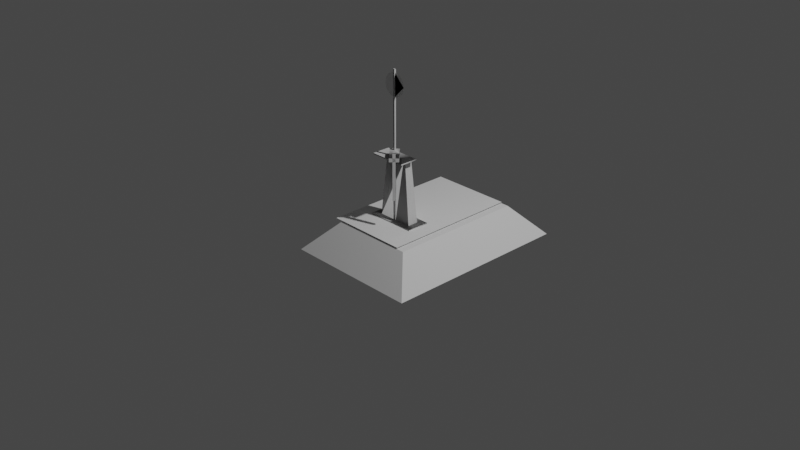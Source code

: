 # Source: switchstand.blend  (saved by Blender 2.82.7; exported with 4.5.12 LTS)
import bpy
from mathutils import Matrix  # noqa: F401  (used for matrix-valued properties, if any)

bpy.ops.wm.read_factory_settings(use_empty=True)
scene = bpy.context.scene
scene.name = 'Scene'

# ---- collections
col_collection = bpy.data.collections.new('Collection'); scene.collection.children.link(col_collection)
col_switchstand = bpy.data.collections.new('switchstand'); scene.collection.children.link(col_switchstand)

# ---- materials (node trees are filled in below, after node groups)
mat_switchstand_png = bpy.data.materials.new('switchstand.png')
mat_switchstand_png.use_transparent_shadow = False
mat_us_track3_ace = bpy.data.materials.new('US_Track3.ace')
mat_us_track3_ace.use_transparent_shadow = False
mat_us_track3s_ace = bpy.data.materials.new('US_Track3s.ace')
mat_us_track3s_ace.use_transparent_shadow = False

# ---- material node trees

# ---- world
world_world = bpy.data.worlds.new('World'); scene.world = world_world
world_world.use_nodes = True; world_world.node_tree.nodes.clear()
_N = world_world.node_tree.nodes; _L = world_world.node_tree.links
n0 = _N.new('ShaderNodeOutputWorld'); n0.name = 'World Output'; n0.location = (300, 300)
n1 = _N.new('ShaderNodeBackground'); n1.name = 'Background'; n1.location = (10, 300)
n1.inputs[0].default_value = (0.05088, 0.05088, 0.05088, 1.0)
_L.new(n1.outputs[0], n0.inputs[0])
n0.is_active_output = True
world_world.color = (0.05088, 0.05088, 0.05088)
world_world.use_sun_shadow = False
world_world.sun_shadow_jitter_overblur = 0.0

# ---- cameras
cam_camera = bpy.data.cameras.new('Camera')
cam_camera.clip_end = 100.0
cam_camera.ortho_scale = 7.314

# ---- lights
light_light = bpy.data.lights.new('Light', 'POINT')
light_light.transmission_factor = 0.0
light_light.energy = 1000.0
light_light.shadow_soft_size = 0.1
light_light.shadow_maximum_resolution = 0.006
light_light.use_absolute_resolution = True

# ---- meshes
me_bottom = bpy.data.meshes.new('bottom')
me_bottom.from_pydata([(-0.275, -0.125, -0.01), (0.275, -0.125, -0.01), (0.275, 0.125, -0.01), (-0.275, 0.125, -0.01), (-0.275, -0.125, 0.01), (-0.275, 0.125, 0.01), (0.275, 0.125, 0.01), (0.275, -0.125, 0.01)], [], [(0, 1, 2), (0, 2, 3), (4, 5, 6), (4, 6, 7), (0, 1, 7), (0, 7, 4), (1, 2, 6), (1, 6, 7), (2, 3, 5), (2, 5, 6), (3, 0, 4), (3, 4, 5)])
me_bottom.polygons.foreach_set('use_smooth', [True] * 12)
_k = set([(0, 4), (1, 7), (2, 6), (3, 5)])
me_bottom.attributes.new('sharp_edge', 'BOOLEAN', 'EDGE').data.foreach_set('value', [ (min(e.vertices), max(e.vertices)) in _k for e in me_bottom.edges])
_uv = me_bottom.uv_layers.new(name='UVMap')
_uv.uv.foreach_set('vector', [0.7, 0.7, 0.8, 0.7, 0.7, 0.8, 0.7, 0.7, 0.7, 0.8, 0.8, 0.8, 0.9, 0.9, 0.8, 0.8, 0.9, 0.8, 0.9, 0.9, 0.9, 0.8, 0.8, 0.9, 0.7, 0.7, 0.8, 0.7, 0.8, 0.9, 0.7, 0.7, 0.8, 0.9, 0.9, 0.9, 0.8, 0.7, 0.7, 0.8, 0.9, 0.8, 0.8, 0.7, 0.9, 0.8, 0.8, 0.9, 0.7, 0.8, 0.8, 0.8, 0.8, 0.8, 0.7, 0.8, 0.8, 0.8, 0.9, 0.8, 0.8, 0.8, 0.7, 0.7, 0.9, 0.9, 0.8, 0.8, 0.9, 0.9, 0.8, 0.8])
me_bottom.materials.append(mat_switchstand_png)
me_bottom.use_remesh_fix_poles = True
me_bottom.use_remesh_preserve_attributes = False
me_bottom.use_mirror_vertex_groups = False
me_bottom.update()
me_bottom.normals_split_custom_set([tuple(v) for v in zip(*[iter([-2.088e-12, 4.777e-05, -1.0, -4.777e-05, -2.088e-12, -1.0, 2.088e-12, -4.777e-05, -1.0, -2.088e-12, 4.777e-05, -1.0, 2.088e-12, -4.777e-05, -1.0, 4.777e-05, 2.088e-12, -1.0, 4.777e-05, -2.088e-12, 1.0, -2.088e-12, -4.777e-05, 1.0, -4.777e-05, 2.088e-12, 1.0, 4.777e-05, -2.088e-12, 1.0, -4.777e-05, 2.088e-12, 1.0, 2.088e-12, 4.777e-05, 1.0, 0.0, -1.0, 0.0, 0.0, -1.0, 0.0, 0.0, -1.0, 0.0, 0.0, -1.0, 0.0, 0.0, -1.0, 0.0, 0.0, -1.0, 0.0, 1.0, 0.0, 0.0, 1.0, 0.0, 0.0, 1.0, 0.0, 0.0, 1.0, 0.0, 0.0, 1.0, 0.0, 0.0, 1.0, 0.0, 0.0, 0.0, 1.0, 0.0, 0.0, 1.0, 0.0, 0.0, 1.0, 0.0, 0.0, 1.0, 0.0, 0.0, 1.0, 0.0, 0.0, 1.0, 0.0, -1.0, 0.0, 0.0, -1.0, 0.0, 0.0, -1.0, 0.0, 0.0, -1.0, 0.0, 0.0, -1.0, 0.0, 0.0, -1.0, 0.0, 0.0])] * 3)])
me_stand = bpy.data.meshes.new('stand')
me_stand.from_pydata([(-0.2, -0.06, 5.96e-09), (0.2, -0.06, 5.96e-09), (0.2, 0.06, 5.96e-09), (-0.2, 0.06, 5.96e-09), (-0.125, -0.04, 0.7), (-0.125, 0.04, 0.7), (0.125, 0.04, 0.7), (0.125, -0.04, 0.7)], [], [(0, 1, 2), (0, 2, 3), (4, 5, 6), (4, 6, 7), (0, 1, 7), (0, 7, 4), (1, 2, 6), (1, 6, 7), (2, 3, 5), (2, 5, 6), (3, 0, 4), (3, 4, 5)])
me_stand.polygons.foreach_set('use_smooth', [True] * 12)
_uv = me_stand.uv_layers.new(name='UVMap')
_uv.uv.foreach_set('vector', [0.7, 0.7, 0.8, 0.7, 0.7, 0.8, 0.7, 0.7, 0.7, 0.8, 0.8, 0.8, 0.9, 0.9, 0.8, 0.8, 0.9, 0.8, 0.9, 0.9, 0.9, 0.8, 0.8, 0.9, 0.7, 0.7, 0.8, 0.7, 0.8, 0.9, 0.7, 0.7, 0.8, 0.9, 0.9, 0.9, 0.8, 0.7, 0.7, 0.8, 0.9, 0.8, 0.8, 0.7, 0.9, 0.8, 0.8, 0.9, 0.7, 0.8, 0.8, 0.8, 0.8, 0.8, 0.7, 0.8, 0.8, 0.8, 0.9, 0.8, 0.8, 0.8, 0.7, 0.7, 0.9, 0.9, 0.8, 0.8, 0.9, 0.9, 0.8, 0.8])
me_stand.materials.append(mat_switchstand_png)
me_stand.use_remesh_fix_poles = True
me_stand.use_remesh_preserve_attributes = False
me_stand.use_mirror_vertex_groups = False
me_stand.update()
me_stand.normals_split_custom_set([tuple(v) for v in zip(*[iter([1.0, 0.0, -4.371e-08, 1.0, 4.8e-05, -4.371e-08, 1.0, -4.777e-05, -4.371e-08, 1.0, 0.0, -4.371e-08, 1.0, -4.777e-05, -4.371e-08, 1.0, 4.371e-08, -4.371e-08, 1.0, -4.371e-08, 4.371e-08, 1.0, 0.0, 4.371e-08, 1.0, -4.8e-05, 4.371e-08, 1.0, -4.371e-08, 4.371e-08, 1.0, -4.8e-05, 4.371e-08, 1.0, 4.777e-05, 4.371e-08, 1.0, -7.161e-05, 1.009e-05, 1.0, 4.321e-06, 2.95e-06, 1.0, -5.785e-05, -0.0003103, 1.0, -7.161e-05, 1.009e-05, 1.0, -5.785e-05, -0.0003103, 1.0, -0.0001024, -1.644e-05, 1.0, 4.321e-06, 2.95e-06, 1.0, 1.395e-06, -2.112e-05, 1.0, -8.911e-06, 1.001e-05, 1.0, 4.321e-06, 2.95e-06, 1.0, -8.911e-06, 1.001e-05, 1.0, -5.785e-05, -0.0003103, 1.0, 1.395e-06, -2.112e-05, 1.0, 2.146e-06, -2.877e-05, 1.0, -1.273e-05, -1.661e-06, 1.0, 1.395e-06, -2.112e-05, 1.0, -1.273e-05, -1.661e-06, 1.0, -8.911e-06, 1.001e-05, 1.0, 2.146e-06, -2.877e-05, 1.0, -7.161e-05, 1.009e-05, 1.0, -0.0001024, -1.644e-05, 1.0, 2.146e-06, -2.877e-05, 1.0, -0.0001024, -1.644e-05, 1.0, -1.273e-05, -1.661e-06])] * 3)])
me_top = bpy.data.meshes.new('top')
me_top.from_pydata([(-0.2, -0.16, 0.694), (0.2, -0.16, 0.694), (0.2, 0.04, 0.694), (-0.2, 0.04, 0.694), (-0.2, -0.16, 0.706), (-0.2, 0.04, 0.706), (0.2, 0.04, 0.706), (0.2, -0.16, 0.706)], [], [(0, 1, 2), (0, 2, 3), (4, 5, 6), (4, 6, 7), (0, 1, 7), (0, 7, 4), (1, 2, 6), (1, 6, 7), (2, 3, 5), (2, 5, 6), (3, 0, 4), (3, 4, 5)])
me_top.polygons.foreach_set('use_smooth', [True] * 12)
_k = set([(0, 4), (1, 7), (2, 6), (3, 5)])
me_top.attributes.new('sharp_edge', 'BOOLEAN', 'EDGE').data.foreach_set('value', [ (min(e.vertices), max(e.vertices)) in _k for e in me_top.edges])
_uv = me_top.uv_layers.new(name='UVMap')
_uv.uv.foreach_set('vector', [0.7, 0.7, 0.8, 0.7, 0.7, 0.8, 0.7, 0.7, 0.7, 0.8, 0.8, 0.8, 0.9, 0.9, 0.8, 0.8, 0.9, 0.8, 0.9, 0.9, 0.9, 0.8, 0.8, 0.9, 0.7, 0.7, 0.8, 0.7, 0.8, 0.9, 0.7, 0.7, 0.8, 0.9, 0.9, 0.9, 0.8, 0.7, 0.7, 0.8, 0.9, 0.8, 0.8, 0.7, 0.9, 0.8, 0.8, 0.9, 0.7, 0.8, 0.8, 0.8, 0.8, 0.8, 0.7, 0.8, 0.8, 0.8, 0.9, 0.8, 0.8, 0.8, 0.7, 0.7, 0.9, 0.9, 0.8, 0.8, 0.9, 0.9, 0.8, 0.8])
me_top.materials.append(mat_switchstand_png)
me_top.use_remesh_fix_poles = True
me_top.use_remesh_preserve_attributes = False
me_top.use_mirror_vertex_groups = False
me_top.update()
me_top.normals_split_custom_set([tuple(v) for v in zip(*[iter([-1.467e-11, 0.0003355, -1.0, -4.777e-05, -2.088e-12, -1.0, 1.467e-11, -0.0003355, -1.0, -1.467e-11, 0.0003355, -1.0, 1.467e-11, -0.0003355, -1.0, 4.777e-05, 2.088e-12, -1.0, 0.0003355, -1.467e-11, 1.0, -2.088e-12, -4.777e-05, 1.0, -0.0003355, 1.467e-11, 1.0, 0.0003355, -1.467e-11, 1.0, -0.0003355, 1.467e-11, 1.0, 2.088e-12, 4.777e-05, 1.0, 0.0, -1.0, 0.0, 0.0, -1.0, 0.0, 0.0, -1.0, 0.0, 0.0, -1.0, 0.0, 0.0, -1.0, 0.0, 0.0, -1.0, 0.0, 1.0, 0.0, 0.0, 1.0, 0.0, 0.0, 1.0, 0.0, 0.0, 1.0, 0.0, 0.0, 1.0, 0.0, 0.0, 1.0, 0.0, 0.0, 0.0, 1.0, 0.0, 0.0, 1.0, 0.0, 0.0, 1.0, 0.0, 0.0, 1.0, 0.0, 0.0, 1.0, 0.0, 0.0, 1.0, 0.0, -1.0, 0.0, 0.0, -1.0, 0.0, 0.0, -1.0, 0.0, 0.0, -1.0, 0.0, 0.0, -1.0, 0.0, 0.0, -1.0, 0.0, 0.0])] * 3)])
me_rod = bpy.data.meshes.new('rod')
me_rod.from_pydata([(-0.01, -0.07, -1.192e-08), (0.01, -0.07, -1.192e-08), (0.01, -0.05, -1.192e-08), (-0.01, -0.05, -1.192e-08), (-0.01, -0.07, 1.6), (-0.01, -0.05, 1.6), (0.01, -0.05, 1.6), (0.01, -0.07, 1.6)], [], [(0, 1, 2), (0, 2, 3), (4, 5, 6), (4, 6, 7), (0, 1, 7), (0, 7, 4), (1, 2, 6), (1, 6, 7), (2, 3, 5), (2, 5, 6), (3, 0, 4), (3, 4, 5)])
me_rod.polygons.foreach_set('use_smooth', [True] * 12)
_k = set([(0, 4), (1, 7), (2, 6), (3, 5)])
me_rod.attributes.new('sharp_edge', 'BOOLEAN', 'EDGE').data.foreach_set('value', [ (min(e.vertices), max(e.vertices)) in _k for e in me_rod.edges])
_uv = me_rod.uv_layers.new(name='UVMap')
_uv.uv.foreach_set('vector', [0.7, 0.7, 0.8, 0.7, 0.7, 0.8, 0.7, 0.7, 0.7, 0.8, 0.8, 0.8, 0.9, 0.9, 0.8, 0.8, 0.9, 0.8, 0.9, 0.9, 0.9, 0.8, 0.8, 0.9, 0.7, 0.7, 0.8, 0.7, 0.8, 0.9, 0.7, 0.7, 0.8, 0.9, 0.9, 0.9, 0.8, 0.7, 0.7, 0.8, 0.9, 0.8, 0.8, 0.7, 0.9, 0.8, 0.8, 0.9, 0.7, 0.8, 0.8, 0.8, 0.8, 0.8, 0.7, 0.8, 0.8, 0.8, 0.9, 0.8, 0.8, 0.8, 0.7, 0.7, 0.9, 0.9, 0.8, 0.8, 0.9, 0.9, 0.8, 0.8])
me_rod.materials.append(mat_switchstand_png)
me_rod.use_remesh_fix_poles = True
me_rod.use_remesh_preserve_attributes = False
me_rod.use_mirror_vertex_groups = False
me_rod.update()
me_rod.normals_split_custom_set([tuple(v) for v in zip(*[iter([-2.088e-12, 4.777e-05, -1.0, -0.0003355, -1.467e-11, -1.0, 2.088e-12, -4.777e-05, -1.0, -2.088e-12, 4.777e-05, -1.0, 2.088e-12, -4.777e-05, -1.0, 4.777e-05, 2.088e-12, -1.0, 4.777e-05, -2.088e-12, 1.0, -2.088e-12, -4.777e-05, 1.0, -4.777e-05, 2.088e-12, 1.0, 4.777e-05, -2.088e-12, 1.0, -4.777e-05, 2.088e-12, 1.0, 1.467e-11, 0.0003355, 1.0, 0.0, -1.0, 0.0, 0.0, -1.0, 0.0, 0.0, -1.0, 0.0, 0.0, -1.0, 0.0, 0.0, -1.0, 0.0, 0.0, -1.0, 0.0, 1.0, 0.0, 0.0, 1.0, 0.0, 0.0, 1.0, 0.0, 0.0, 1.0, 0.0, 0.0, 1.0, 0.0, 0.0, 1.0, 0.0, 0.0, 0.0, 1.0, 0.0, 0.0, 1.0, 0.0, 0.0, 1.0, 0.0, 0.0, 1.0, 0.0, 0.0, 1.0, 0.0, 0.0, 1.0, 0.0, -1.0, 0.0, 0.0, -1.0, 0.0, 0.0, -1.0, 0.0, 0.0, -1.0, 0.0, 0.0, -1.0, 0.0, 0.0, -1.0, 0.0, 0.0])] * 3)])
me_crank = bpy.data.meshes.new('crank')
me_crank.from_pydata([(-0.215, -0.05, -0.02), (0.035, -0.05, -0.02), (0.035, 0.05, -0.02), (-0.215, 0.05, -0.02), (-0.215, -0.05, 0.02), (-0.215, 0.05, 0.02), (0.035, 0.05, 0.02), (0.035, -0.05, 0.02)], [], [(0, 1, 2), (0, 2, 3), (4, 5, 6), (4, 6, 7), (0, 1, 7), (0, 7, 4), (1, 2, 6), (1, 6, 7), (2, 3, 5), (2, 5, 6), (3, 0, 4), (3, 4, 5)])
me_crank.polygons.foreach_set('use_smooth', [True] * 12)
_k = set([(0, 4), (1, 7), (2, 6), (3, 5)])
me_crank.attributes.new('sharp_edge', 'BOOLEAN', 'EDGE').data.foreach_set('value', [ (min(e.vertices), max(e.vertices)) in _k for e in me_crank.edges])
_uv = me_crank.uv_layers.new(name='UVMap')
_uv.uv.foreach_set('vector', [0.7, 0.7, 0.8, 0.7, 0.7, 0.8, 0.7, 0.7, 0.7, 0.8, 0.8, 0.8, 0.9, 0.9, 0.8, 0.8, 0.9, 0.8, 0.9, 0.9, 0.9, 0.8, 0.8, 0.9, 0.7, 0.7, 0.8, 0.7, 0.8, 0.9, 0.7, 0.7, 0.8, 0.9, 0.9, 0.9, 0.8, 0.7, 0.7, 0.8, 0.9, 0.8, 0.8, 0.7, 0.9, 0.8, 0.8, 0.9, 0.7, 0.8, 0.8, 0.8, 0.8, 0.8, 0.7, 0.8, 0.8, 0.8, 0.9, 0.8, 0.8, 0.8, 0.7, 0.7, 0.9, 0.9, 0.8, 0.8, 0.9, 0.9, 0.8, 0.8])
me_crank.materials.append(mat_switchstand_png)
me_crank.use_remesh_fix_poles = True
me_crank.use_remesh_preserve_attributes = False
me_crank.use_mirror_vertex_groups = False
me_crank.update()
me_crank.normals_split_custom_set([tuple(v) for v in zip(*[iter([-2.088e-12, 4.777e-05, -1.0, -4.777e-05, -2.088e-12, -1.0, 2.088e-12, -4.777e-05, -1.0, -2.088e-12, 4.777e-05, -1.0, 2.088e-12, -4.777e-05, -1.0, 4.777e-05, 2.088e-12, -1.0, 4.777e-05, -2.088e-12, 1.0, -2.088e-12, -4.777e-05, 1.0, -4.777e-05, 2.088e-12, 1.0, 4.777e-05, -2.088e-12, 1.0, -4.777e-05, 2.088e-12, 1.0, 2.088e-12, 4.777e-05, 1.0, 0.0, -1.0, 0.0, 0.0, -1.0, 0.0, 0.0, -1.0, 0.0, 0.0, -1.0, 0.0, 0.0, -1.0, 0.0, 0.0, -1.0, 0.0, 1.0, 0.0, 0.0, 1.0, 0.0, 0.0, 1.0, 0.0, 0.0, 1.0, 0.0, 0.0, 1.0, 0.0, 0.0, 1.0, 0.0, 0.0, 0.0, 1.0, 0.0, 0.0, 1.0, 0.0, 0.0, 1.0, 0.0, 0.0, 1.0, 0.0, 0.0, 1.0, 0.0, 0.0, 1.0, 0.0, -1.0, 0.0, 0.0, -1.0, 0.0, 0.0, -1.0, 0.0, 0.0, -1.0, 0.0, 0.0, -1.0, 0.0, 0.0, -1.0, 0.0, 0.0])] * 3)])
me_handle = bpy.data.meshes.new('handle')
me_handle.from_pydata([(-0.015, -0.015, -0.43), (0.015, -0.015, -0.43), (0.015, 0.015, -0.43), (-0.015, 0.015, -0.43), (-0.015, -0.015, 0.07), (-0.015, 0.015, 0.07), (0.015, 0.015, 0.07), (0.015, -0.015, 0.07)], [], [(0, 1, 2), (0, 2, 3), (4, 5, 6), (4, 6, 7), (0, 1, 7), (0, 7, 4), (1, 2, 6), (1, 6, 7), (2, 3, 5), (2, 5, 6), (3, 0, 4), (3, 4, 5)])
me_handle.polygons.foreach_set('use_smooth', [True] * 12)
_k = set([(0, 4), (1, 7), (2, 6), (3, 5)])
me_handle.attributes.new('sharp_edge', 'BOOLEAN', 'EDGE').data.foreach_set('value', [ (min(e.vertices), max(e.vertices)) in _k for e in me_handle.edges])
_uv = me_handle.uv_layers.new(name='UVMap')
_uv.uv.foreach_set('vector', [0.7, 0.7, 0.8, 0.7, 0.7, 0.8, 0.7, 0.7, 0.7, 0.8, 0.8, 0.8, 0.9, 0.9, 0.8, 0.8, 0.9, 0.8, 0.9, 0.9, 0.9, 0.8, 0.8, 0.9, 0.7, 0.7, 0.8, 0.7, 0.8, 0.9, 0.7, 0.7, 0.8, 0.9, 0.9, 0.9, 0.8, 0.7, 0.7, 0.8, 0.9, 0.8, 0.8, 0.7, 0.9, 0.8, 0.8, 0.9, 0.7, 0.8, 0.8, 0.8, 0.8, 0.8, 0.7, 0.8, 0.8, 0.8, 0.9, 0.8, 0.8, 0.8, 0.7, 0.7, 0.9, 0.9, 0.8, 0.8, 0.9, 0.9, 0.8, 0.8])
me_handle.materials.append(mat_switchstand_png)
me_handle.use_remesh_fix_poles = True
me_handle.use_remesh_preserve_attributes = False
me_handle.use_mirror_vertex_groups = False
me_handle.update()
me_handle.normals_split_custom_set([tuple(v) for v in zip(*[iter([-2.088e-12, 4.777e-05, -1.0, -0.0003355, -1.467e-11, -1.0, 2.088e-12, -4.777e-05, -1.0, -2.088e-12, 4.777e-05, -1.0, 2.088e-12, -4.777e-05, -1.0, 0.0003355, 1.467e-11, -1.0, 4.777e-05, -2.088e-12, 1.0, -1.467e-11, -0.0003355, 1.0, -4.777e-05, 2.088e-12, 1.0, 4.777e-05, -2.088e-12, 1.0, -4.777e-05, 2.088e-12, 1.0, 1.467e-11, 0.0003355, 1.0, 0.0, -1.0, 0.0, 0.0, -1.0, 0.0, 0.0, -1.0, 0.0, 0.0, -1.0, 0.0, 0.0, -1.0, 0.0, 0.0, -1.0, 0.0, 1.0, 0.0, 0.0, 1.0, 0.0, 0.0, 1.0, 0.0, 0.0, 1.0, 0.0, 0.0, 1.0, 0.0, 0.0, 1.0, 0.0, 0.0, 0.0, 1.0, 0.0, 0.0, 1.0, 0.0, 0.0, 1.0, 0.0, 0.0, 1.0, 0.0, 0.0, 1.0, 0.0, 0.0, 1.0, 0.0, -1.0, 0.0, 0.0, -1.0, 0.0, 0.0, -1.0, 0.0, 0.0, -1.0, 0.0, 0.0, -1.0, 0.0, 0.0, -1.0, 0.0, 0.0])] * 3)])
me_redtarget = bpy.data.meshes.new('redtarget')
me_redtarget.from_pydata([(0.0, 0.0, -0.127), (0.0, 0.049, -0.117), (0.0, 0.09, -0.09), (0.0, 0.117, -0.049), (0.0, 0.127, 0.0), (0.0, 0.117, 0.049), (0.0, 0.09, 0.09), (0.0, 0.049, 0.117), (0.0, 0.0, 0.127), (0.0, -0.049, 0.117), (0.0, -0.09, 0.09), (0.0, -0.117, 0.049), (0.0, -0.127, 0.0), (0.0, -0.117, -0.049), (0.0, -0.09, -0.09), (0.0, -0.049, -0.117)], [], [(0, 1, 2), (0, 2, 3), (0, 3, 4), (0, 4, 5), (0, 5, 6), (0, 6, 7), (0, 7, 8), (0, 8, 9), (0, 9, 10), (0, 10, 11), (0, 11, 12), (0, 12, 13), (0, 13, 14), (0, 14, 15)])
me_redtarget.polygons.foreach_set('use_smooth', [True] * 14)
_uv = me_redtarget.uv_layers.new(name='UVMap')
_uv.uv.foreach_set('vector', [0.0, 0.0, 0.01, 0.1, 0.02, 0.1, 0.0, 0.0, 0.02, 0.1, 0.03, 0.1, 0.0, 0.0, 0.03, 0.1, 0.04, 0.1, 0.0, 0.0, 0.04, 0.1, 0.05, 0.1, 0.0, 0.0, 0.05, 0.1, 0.06, 0.1, 0.0, 0.0, 0.06, 0.1, 0.07, 0.1, 0.0, 0.0, 0.07, 0.1, 0.08, 0.1, 0.0, 0.0, 0.08, 0.1, 0.09, 0.1, 0.0, 0.0, 0.09, 0.1, 0.1, 0.1, 0.0, 0.0, 0.1, 0.1, 0.1, 0.09, 0.0, 0.0, 0.1, 0.09, 0.1, 0.08, 0.0, 0.0, 0.1, 0.08, 0.1, 0.07, 0.0, 0.0, 0.1, 0.07, 0.1, 0.06, 0.0, 0.0, 0.1, 0.06, 0.1, 0.05])
me_redtarget.materials.append(mat_switchstand_png)
me_redtarget.use_remesh_fix_poles = True
me_redtarget.use_remesh_preserve_attributes = False
me_redtarget.use_mirror_vertex_groups = False
me_redtarget.update()
me_redtarget.normals_split_custom_set([tuple(v) for v in zip(*[iter([1.0, 0.0, 0.0, 1.0, 0.0, 0.0, 1.0, 0.0, 0.0, 1.0, 0.0, 0.0, 1.0, 0.0, 0.0, 1.0, 0.0, 0.0, 1.0, 0.0, 0.0, 1.0, 0.0, 0.0, 1.0, 0.0, 0.0, 1.0, 0.0, 0.0, 1.0, 0.0, 0.0, 1.0, 0.0, 0.0, 1.0, 0.0, 0.0, 1.0, 0.0, 0.0, 1.0, 0.0, 0.0, 1.0, 0.0, 0.0, 1.0, 0.0, 0.0, 1.0, 0.0, 0.0, 1.0, 0.0, 0.0, 1.0, 0.0, 0.0, 1.0, 0.0, 0.0, 1.0, 0.0, 0.0, 1.0, 0.0, 0.0, 1.0, 0.0, 0.0, 1.0, 0.0, 0.0, 1.0, 0.0, 0.0, 1.0, 0.0, 0.0, 1.0, 0.0, 0.0, 1.0, 0.0, 0.0, 1.0, 0.0, 0.0, 1.0, 0.0, 0.0, 1.0, 0.0, 0.0, 1.0, 0.0, 0.0, 1.0, 0.0, 0.0, 1.0, 0.0, 0.0, 1.0, 0.0, 0.0, 1.0, 0.0, 0.0, 1.0, 0.0, 0.0, 1.0, 0.0, 0.0, 1.0, 0.0, 0.0, 1.0, 0.0, 0.0, 1.0, 0.0, 0.0])] * 3)])
me_greentarget = bpy.data.meshes.new('greentarget')
me_greentarget.from_pydata([(0.0, 0.0, -0.127), (0.127, 0.0, 0.0), (0.0, 0.0, 0.127), (-0.127, 0.0, 0.0), (0.0, 0.0, -0.127), (-0.127, 0.0, 0.0), (0.0, 0.0, 0.127), (0.127, 0.0, 0.0)], [], [(0, 1, 2), (0, 2, 3), (4, 5, 6), (4, 6, 7)])
me_greentarget.polygons.foreach_set('use_smooth', [True] * 4)
_uv = me_greentarget.uv_layers.new(name='UVMap')
_uv.uv.foreach_set('vector', [0.3, 0.3, 0.4, 0.3, 0.4, 0.4, 0.3, 0.3, 0.4, 0.4, 0.3, 0.4, 0.3, 0.3, 0.3, 0.4, 0.4, 0.4, 0.3, 0.3, 0.4, 0.4, 0.4, 0.3])
me_greentarget.materials.append(mat_switchstand_png)
me_greentarget.use_remesh_fix_poles = True
me_greentarget.use_remesh_preserve_attributes = False
me_greentarget.use_mirror_vertex_groups = False
me_greentarget.update()
me_greentarget.normals_split_custom_set([tuple(v) for v in zip(*[iter([1.0, 4.371e-08, 2.402e-05, 1.0, 4.371e-08, 7.197e-05, 1.0, 4.371e-08, -2.402e-05, 1.0, 4.371e-08, 2.402e-05, 1.0, 4.371e-08, -2.402e-05, 1.0, 4.371e-08, -2.393e-05, 1.0, -4.371e-08, 2.402e-05, 1.0, -4.371e-08, 2.393e-05, 1.0, -4.371e-08, -2.402e-05, 1.0, -4.371e-08, 2.402e-05, 1.0, -4.371e-08, -2.402e-05, 1.0, -4.371e-08, -7.197e-05])] * 3)])
me_ballast = bpy.data.meshes.new('ballast')
me_ballast.from_pydata([(-0.75, -0.45, 0.16), (0.75, -0.45, 0.16), (0.75, 0.45, 0.16), (-0.75, 0.45, 0.16), (-1.05, -0.75, -0.16), (1.05, -0.75, -0.16), (1.05, 0.75, -0.16), (-1.05, 0.75, -0.16)], [], [(0, 1, 2, 3), (4, 5, 1, 0), (5, 6, 2, 1), (6, 7, 3, 2), (7, 4, 0, 3)])
_uv = me_ballast.uv_layers.new(name='UVMap')
_uv.uv.foreach_set('vector', [0.35, -0.18, 0.65, -0.18, 0.65, -2.384e-09, 0.35, -2.384e-09, 0.6518, -0.21, 0.6518, 0.21, 0.7158, 0.15, 0.7158, -0.15, 0.6518, -0.15, 0.6518, 0.15, 0.7158, 0.09, 0.7158, -0.09, 0.6518, 0.21, 0.6518, -0.21, 0.7158, -0.15, 0.7158, 0.15, 0.6518, 0.15, 0.6518, -0.15, 0.7158, -0.09, 0.7158, 0.09])
me_ballast.materials.append(mat_us_track3_ace)
me_ballast.use_remesh_fix_poles = True
me_ballast.use_remesh_preserve_attributes = False
me_ballast.use_mirror_vertex_groups = False
me_ballast.update()
me_ties = bpy.data.meshes.new('ties')
me_ties.from_pydata([(-0.75, -0.45, 0.0), (0.75, -0.45, 0.0), (0.75, 0.45, 0.0), (-0.75, 0.45, 0.0)], [], [(0, 1, 2, 3)])
_uv = me_ties.uv_layers.new(name='UVMap')
_uv.uv.foreach_set('vector', [0.35, -0.18, 0.65, -0.18, 0.65, -2.384e-09, 0.35, -2.384e-09])
me_ties.materials.append(mat_us_track3s_ace)
me_ties.use_remesh_fix_poles = True
me_ties.use_remesh_preserve_attributes = False
me_ties.use_mirror_vertex_groups = False
me_ties.update()

# ---- objects
ob_light = bpy.data.objects.new('Light', light_light)
ob_camera = bpy.data.objects.new('Camera', cam_camera)
ob_switchstand = bpy.data.objects.new('switchstand', me_bottom)
ob_stand = bpy.data.objects.new('stand', me_stand)
ob_top = bpy.data.objects.new('top', me_top)
ob_rod = bpy.data.objects.new('rod', me_rod)
ob_crank = bpy.data.objects.new('crank', me_crank)
ob_handle = bpy.data.objects.new('handle', me_handle)
ob_redtarget = bpy.data.objects.new('redtarget', me_redtarget)
ob_greentarget = bpy.data.objects.new('greentarget', me_greentarget)
ob_redtarget2 = bpy.data.objects.new('redtarget2', me_redtarget)
ob_ballast = bpy.data.objects.new('ballast', me_ballast)
ob_ties = bpy.data.objects.new('ties', me_ties)

# ---- transforms, parenting, visibility, modifiers, constraints
ob_light.location = (4.076, 1.005, 5.904)
ob_light.rotation_euler = (0.6503, 0.05522, 1.866)
ob_light.lock_rotations_4d = False
ob_light.empty_display_type = 'ARROWS'
ob_light.color = (0.0, 0.0, 0.0, 0.0)
ob_light.lineart.crease_threshold = 0.0
ob_camera.location = (7.359, -6.926, 4.958)
ob_camera.rotation_euler = (1.109, 0.0, 0.8149)
ob_camera.lock_rotations_4d = False
ob_camera.empty_display_type = 'ARROWS'
ob_camera.color = (0.0, 0.0, 0.0, 0.0)
ob_camera.display_type = 'WIRE'
ob_camera.lineart.crease_threshold = 0.0
ob_switchstand.location = (0.0, 0.0, 0.0)
ob_switchstand.lineart.crease_threshold = 0.0
ob_stand.parent = ob_switchstand
ob_stand.location = (0.0, 0.0, 0.0)
ob_stand.lineart.crease_threshold = 0.0
ob_top.parent = ob_switchstand
ob_top.location = (0.0, 0.0, 0.0)
ob_top.lineart.crease_threshold = 0.0
ob_rod.parent = ob_switchstand
ob_rod.location = (0.0, 0.0, 0.0)
ob_rod.lineart.crease_threshold = 0.0
ob_crank.parent = ob_switchstand
ob_crank.location = (0.0, -0.06, 0.75)
ob_crank.rotation_euler = (0.0, 0.0, 2.356)
ob_crank.lineart.crease_threshold = 0.0
ob_handle.parent = ob_crank
ob_handle.location = (-0.2, 0.0, 0.0)
ob_handle.lineart.crease_threshold = 0.0
ob_redtarget.parent = ob_switchstand
ob_redtarget.location = (0.0, -0.06, 1.44)
ob_redtarget.rotation_euler = (0.0, 0.0, 1.571)
ob_redtarget.lineart.crease_threshold = 0.0
ob_greentarget.parent = ob_switchstand
ob_greentarget.location = (0.0, -0.06, 1.44)
ob_greentarget.lineart.crease_threshold = 0.0
ob_redtarget2.parent = ob_redtarget
ob_redtarget2.location = (0.0, 0.0, 0.0)
ob_redtarget2.rotation_euler = (0.0, 0.0, 3.142)
ob_redtarget2.lineart.crease_threshold = 0.0
ob_ballast.parent = ob_switchstand
ob_ballast.location = (0.08, 0.3, -0.175)
ob_ballast.rotation_euler = (0.0, 0.0, -1.571)
ob_ballast.lineart.crease_threshold = 0.0
ob_ties.parent = ob_switchstand
ob_ties.location = (0.0, 0.3, 0.0)
ob_ties.rotation_euler = (0.0, 0.0, -1.571)
ob_ties.lineart.crease_threshold = 0.0

# ---- collection membership
col_collection.objects.link(ob_light)
col_collection.objects.link(ob_camera)
col_collection.objects.link(ob_switchstand)
col_collection.objects.link(ob_stand)
col_collection.objects.link(ob_top)
col_collection.objects.link(ob_rod)
col_collection.objects.link(ob_crank)
col_collection.objects.link(ob_handle)
col_collection.objects.link(ob_redtarget)
col_collection.objects.link(ob_greentarget)
col_switchstand.objects.link(ob_switchstand)
col_switchstand.objects.link(ob_stand)
col_switchstand.objects.link(ob_top)
col_switchstand.objects.link(ob_rod)
col_switchstand.objects.link(ob_crank)
col_switchstand.objects.link(ob_handle)
col_switchstand.objects.link(ob_redtarget)
col_switchstand.objects.link(ob_redtarget2)
col_switchstand.objects.link(ob_ballast)
col_switchstand.objects.link(ob_ties)

# ---- scene / render settings (as saved in the file)
scene.camera = ob_camera
scene.frame_start = 1; scene.frame_end = 250; scene.frame_set(1)
scene.render.engine = 'BLENDER_EEVEE_NEXT'
scene.cycles.use_denoising = False
scene.cycles.samples = 128
scene.cycles.sampling_pattern = 'TABULATED_SOBOL'
scene.cycles.use_adaptive_sampling = False
scene.cycles.use_light_tree = False
scene.view_settings.view_transform = 'Filmic'
bpy.context.view_layer.update()
